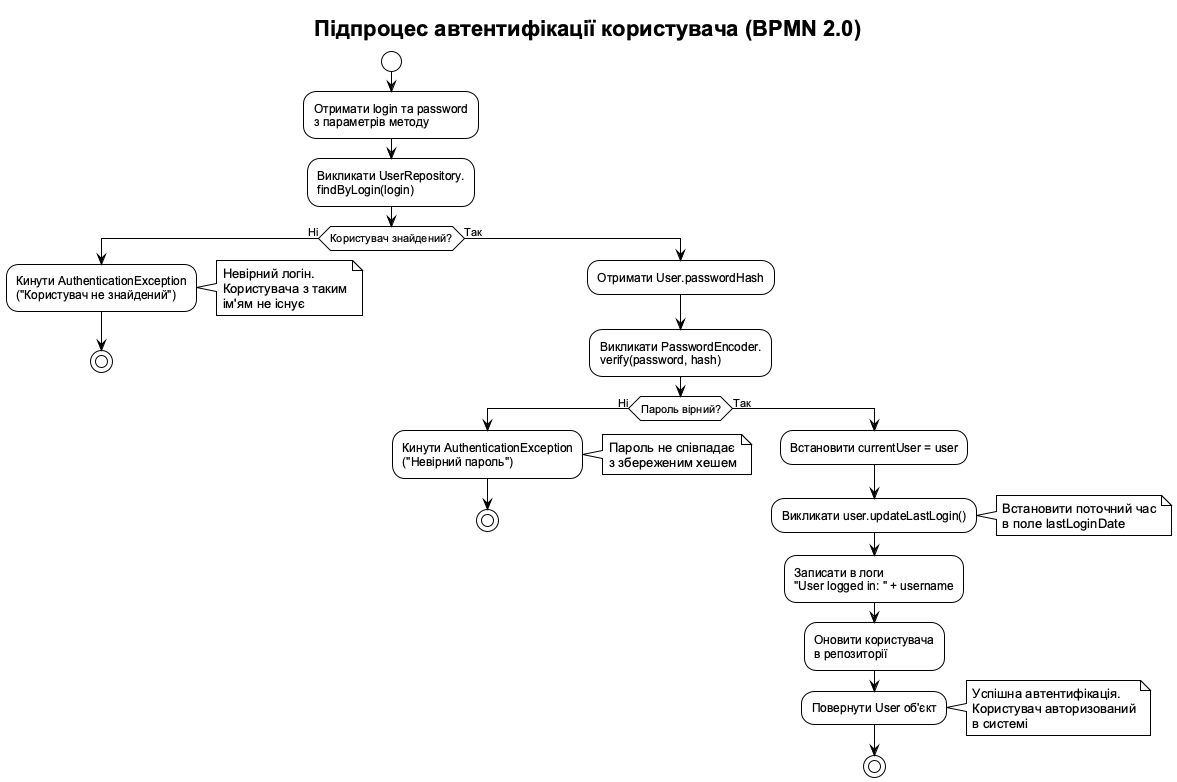

The diagram above was rendered by PlantUML. Its source (embedded in the PNG):
@startuml bpmn_authenticate_user
!theme plain
skinparam backgroundColor white
skinparam defaultFontName Arial
skinparam swimlaneWidth same

title Підпроцес автентифікації користувача (BPMN 2.0)

|#LightYellow|AuthService|
start
:Отримати login та password\nз параметрів методу;
:Викликати UserRepository.\nfindByLogin(login);

if (Користувач знайдений?) then (Ні)
  :Кинути AuthenticationException\n("Користувач не знайдений");
  note right
    Невірний логін.
    Користувача з таким
    ім'ям не існує
  end note
  stop
else (Так)
  :Отримати User.passwordHash;
  :Викликати PasswordEncoder.\nverify(password, hash);
  
  if (Пароль вірний?) then (Ні)
    :Кинути AuthenticationException\n("Невірний пароль");
    note right
      Пароль не співпадає
      з збереженим хешем
    end note
    stop
  else (Так)
    :Встановити currentUser = user;
    :Викликати user.updateLastLogin();
    note right
      Встановити поточний час
      в поле lastLoginDate
    end note
    :Записати в логи\n"User logged in: " + username;
    :Оновити користувача\nв репозиторії;
    :Повернути User об'єкт;
    note right
      Успішна автентифікація.
      Користувач авторизований
      в системі
    end note
    stop
  endif
endif

@enduml